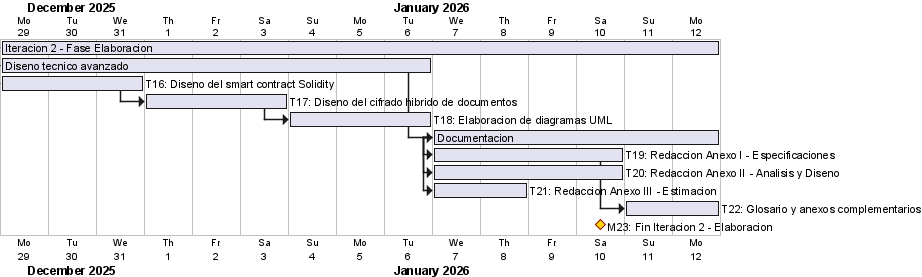

The diagram above was rendered by PlantUML. Its source (embedded in the PNG):
@startgantt
skinparam backgroundColor White
printscale daily zoom 3
Project starts 2025-12-29

[Iteracion 2 - Fase Elaboracion] lasts 15 days

[Diseno tecnico avanzado] lasts 9 days
[Diseno tecnico avanzado] starts at [Iteracion 2 - Fase Elaboracion]'s start
[T16: Diseno del smart contract Solidity] lasts 3 days
[T16: Diseno del smart contract Solidity] starts at [Diseno tecnico avanzado]'s start
[T17: Diseno del cifrado hibrido de documentos] lasts 3 days
[T17: Diseno del cifrado hibrido de documentos] starts at [T16: Diseno del smart contract Solidity]'s end
[T18: Elaboracion de diagramas UML] lasts 3 days
[T18: Elaboracion de diagramas UML] starts at [T17: Diseno del cifrado hibrido de documentos]'s end

[Documentacion] lasts 6 days
[Documentacion] starts at [Diseno tecnico avanzado]'s end
[T19: Redaccion Anexo I - Especificaciones] lasts 4 days
[T19: Redaccion Anexo I - Especificaciones] starts at [Documentacion]'s start
[T20: Redaccion Anexo II - Analisis y Diseno] lasts 4 days
[T20: Redaccion Anexo II - Analisis y Diseno] starts at [Documentacion]'s start
[T21: Redaccion Anexo III - Estimacion] lasts 2 days
[T21: Redaccion Anexo III - Estimacion] starts at [Documentacion]'s start
[T22: Glosario y anexos complementarios] lasts 2 days
[T22: Glosario y anexos complementarios] starts at [T19: Redaccion Anexo I - Especificaciones]'s end

[M23: Fin Iteracion 2 - Elaboracion] happens at [T20: Redaccion Anexo II - Analisis y Diseno]'s end
[M23: Fin Iteracion 2 - Elaboracion] is colored in Gold/DarkRed
@endgantt